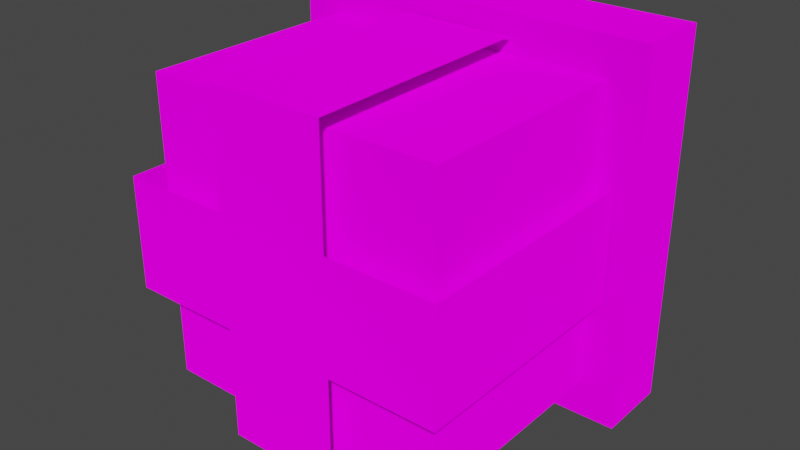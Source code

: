 # Source: ClusterLight1.blend  (saved by Blender 2.93.20; exported with 4.5.12 LTS)
import bpy
from mathutils import Matrix  # noqa: F401  (used for matrix-valued properties, if any)

bpy.ops.wm.read_factory_settings(use_empty=True)
scene = bpy.context.scene
scene.name = 'Scene'

# ---- collections
col_collection = bpy.data.collections.new('Collection'); scene.collection.children.link(col_collection)

# ---- images (referenced by path relative to the original .blend; pixels are not part of the script)
import os
ASSET_DIR = os.environ.get("B2B_ASSET_DIR", "")  # directory of the original .blend (textures are referenced by path, not embedded)
HERE = os.path.dirname(os.path.abspath(__file__))  # packed textures are extracted next to this script under _unpacked/

def load_image(name, relpath, width, height, colorspace="sRGB"):
    """Load a texture the original file referenced (path relative to the .blend, or extracted next to this script)."""
    p = next((c for c in (os.path.join(HERE, relpath), os.path.join(ASSET_DIR, relpath)) if relpath and os.path.exists(c)), "")
    if p:
        img = bpy.data.images.load(p, check_existing=True)
        img.name = name
    else:  # same state as the original file: an image datablock whose file is absent (Cycles renders it pink)
        img = bpy.data.images.new(name, width, height)
        img.source = "FILE"
        img.filepath = "//" + (relpath or name)
    img.colorspace_settings.name = colorspace
    return img
img_cluster_png = load_image('Cluster.png', 'Cluster.png', 1024, 1024, 'sRGB')

# ---- materials (node trees are filled in below, after node groups)
mat_mat_example_block = bpy.data.materials.new('MAT_EXAMPLE_BLOCK')
mat_mat_example_block.use_transparent_shadow = False

# ---- material node trees
mat_mat_example_block.use_nodes = True; mat_mat_example_block.node_tree.nodes.clear()
_N = mat_mat_example_block.node_tree.nodes; _L = mat_mat_example_block.node_tree.links
n0 = _N.new('ShaderNodeOutputMaterial'); n0.name = 'Material Output'; n0.location = (300, 300)
n1 = _N.new('ShaderNodeBsdfDiffuse'); n1.name = 'Diffuse BSDF'; n1.location = (10, 300)
n1.inputs[1].default_value = 1.0
n2 = _N.new('ShaderNodeTexImage'); n2.name = 'Image Texture'; n2.location = (-280, 280)
n2.image = img_cluster_png
n2.interpolation = 'Closest'
_L.new(n1.outputs[0], n0.inputs[0])
_L.new(n2.outputs[0], n1.inputs[0])
n0.is_active_output = True

# ---- world
world_world = bpy.data.worlds.new('World'); scene.world = world_world
world_world.use_nodes = True; world_world.node_tree.nodes.clear()
_N = world_world.node_tree.nodes; _L = world_world.node_tree.links
n0 = _N.new('ShaderNodeOutputWorld'); n0.name = 'World Output'; n0.location = (300, 300)
n1 = _N.new('ShaderNodeBackground'); n1.name = 'Background'; n1.location = (10, 300)
n1.inputs[0].default_value = (0.05088, 0.05088, 0.05088, 1.0)
_L.new(n1.outputs[0], n0.inputs[0])
n0.is_active_output = True
world_world.color = (0.05088, 0.05088, 0.05088)
world_world.use_sun_shadow = False
world_world.sun_shadow_jitter_overblur = 0.0

# ---- meshes
me_cube_005 = bpy.data.meshes.new('Cube.005')
me_cube_005.from_pydata([(-0.07477, -1.229, 0.2427), (-0.07477, -1.229, 0.6907), (0.07888, -1.229, 0.6907), (0.07888, -1.229, 0.2427), (0.07888, -1.229, 0.5413), (0.07888, -1.229, 0.392), (-0.07477, -1.229, 0.392), (-0.07477, -1.229, 0.5413), (0.2234, -1.229, 0.5413), (0.2234, -1.229, 0.392), (-0.2246, -1.229, 0.392), (-0.2246, -1.229, 0.5413), (-0.0798, -0.9065, 0.2427), (-0.0798, -0.9065, 0.6907), (0.07386, -0.9065, 0.6907), (0.07386, -0.9065, 0.2427), (0.2234, -0.9065, 0.5413), (0.2234, -0.9065, 0.392), (-0.2246, -0.9065, 0.392), (-0.2246, -0.9065, 0.5413), (-0.25, -0.8, 0.2167), (-0.25, -0.8, 0.7167), (0.25, -0.8, 0.2167), (0.25, -0.8, 0.7167), (-0.25, -0.9, 0.2167), (-0.25, -0.9, 0.7167), (0.25, -0.9, 0.7167), (0.25, -0.9, 0.2167), (-0.2, -0.9, 0.2667), (-0.2, -0.9, 0.6667), (0.2, -0.9, 0.6667), (0.2, -0.9, 0.2667), (-0.2, -1.2, 0.2667), (-0.2, -1.2, 0.6667), (0.2, -1.2, 0.6667), (0.2, -1.2, 0.2667), (-0.15, -1.15, 0.32), (-0.15, -1.15, 0.62), (0.15, -1.15, 0.62), (0.15, -1.15, 0.32), (-0.15, -0.95, 0.32), (0.15, -0.95, 0.32), (0.15, -0.95, 0.62), (-0.15, -0.95, 0.62)], [], [(5, 9, 8, 4, 2, 1, 7, 11, 10, 6, 0, 3), (1, 2, 14, 13), (8, 9, 17, 16), (10, 11, 19, 18), (3, 0, 12, 15), (22, 20, 21, 23), (27, 26, 25, 24), (20, 22, 27, 24), (23, 21, 25, 26), (21, 20, 24, 25), (22, 23, 26, 27), (35, 34, 33, 32), (28, 31, 35, 32), (29, 28, 32, 33), (30, 29, 33, 34), (31, 30, 34, 35), (39, 36, 37, 38), (41, 42, 43, 40), (37, 36, 40, 43), (38, 37, 43, 42), (39, 38, 42, 41), (36, 39, 41, 40)])
_uv = me_cube_005.uv_layers.new(name='UVMap')
_uv.uv.foreach_set('vector', [0.316, 0.2533, 0.316, 0.1989, 0.3723, 0.1989, 0.3723, 0.2533, 0.4285, 0.2533, 0.4285, 0.3111, 0.3723, 0.3111, 0.3723, 0.3675, 0.3161, 0.3675, 0.3161, 0.3111, 0.2598, 0.3112, 0.2598, 0.2533, 0.4285, 0.3111, 0.4285, 0.2533, 0.5499, 0.2551, 0.5499, 0.313, 0.3723, 0.1989, 0.316, 0.1989, 0.316, 0.07747, 0.3722, 0.07746, 0.3161, 0.3675, 0.3723, 0.3675, 0.3723, 0.4889, 0.3161, 0.4889, 0.2598, 0.2533, 0.2598, 0.3112, 0.1384, 0.3131, 0.1384, 0.2552, 0.125, 0.9375, 0.125, 0.625, 0.4375, 0.625, 0.4375, 0.9375, 0.8125, 0.9375, 0.5, 0.9375, 0.5, 0.625, 0.8125, 0.625, 0.875, 0.625, 0.875, 0.9375, 0.8125, 0.9375, 0.8125, 0.625, 0.4375, 0.9375, 0.4375, 0.625, 0.5, 0.625, 0.5, 0.9375, 0.5, 0.5625, 0.8125, 0.5625, 0.8125, 0.625, 0.5, 0.625, 0.8125, 1.0, 0.5, 1.0, 0.5, 0.9375, 0.8125, 0.9375, 0.2778, 0.2269, 0.2505, 0.2269, 0.2505, 0.1996, 0.2778, 0.1996, 0.296, 0.1996, 0.296, 0.2269, 0.2778, 0.2269, 0.2778, 0.1996, 0.2505, 0.1814, 0.2778, 0.1814, 0.2778, 0.1996, 0.2505, 0.1996, 0.2323, 0.2269, 0.2323, 0.1996, 0.2505, 0.1996, 0.2505, 0.2269, 0.2778, 0.2451, 0.2505, 0.2451, 0.2505, 0.2269, 0.2778, 0.2269, 1.0, 0.0, 0.0, 0.0, 0.0, 1.0, 1.0, 1.0, 1.0, 0.0, 1.0, 1.0, 0.0, 1.0, 0.0, 0.0, 0.0, 1.0, 0.0, 0.0, 0.0, 0.0, 0.0, 1.0, 1.0, 1.0, 0.0, 1.0, 0.0, 1.0, 1.0, 1.0, 1.0, 0.0, 1.0, 1.0, 1.0, 1.0, 1.0, 0.0, 0.0, 0.0, 1.0, 0.0, 1.0, 0.0, 0.0, 0.0])
me_cube_005.materials.append(mat_mat_example_block)
me_cube_005.use_remesh_preserve_volume = False
me_cube_005.use_remesh_preserve_attributes = False
me_cube_005.use_mirror_vertex_groups = False
me_cube_005.update()

# ---- objects
ob_cube_001 = bpy.data.objects.new('Cube.001', me_cube_005)

# ---- transforms, parenting, visibility, modifiers, constraints
ob_cube_001.location = (0.0, 1.6, 0.3845)
ob_cube_001.lineart.crease_threshold = 0.0

# ---- collection membership
col_collection.objects.link(ob_cube_001)

# ---- scene / render settings (as saved in the file)
scene.frame_start = 1; scene.frame_end = 250; scene.frame_set(1)
scene.render.engine = 'BLENDER_EEVEE_NEXT'
scene.cycles.use_denoising = False
scene.cycles.samples = 128
scene.cycles.sampling_pattern = 'TABULATED_SOBOL'
scene.cycles.use_adaptive_sampling = False
scene.cycles.use_light_tree = False
scene.eevee.use_gtao = True
scene.eevee.gtao_quality = 0.4
scene.eevee.gtao_distance = 2.5
scene.eevee.fast_gi_quality = 0.4
scene.view_settings.view_transform = 'Filmic'
bpy.context.view_layer.update()

# ---- added for rendering (the .blend has no active camera and no usable light): camera, sun
cam_auto = bpy.data.cameras.new('AutoCamera')
cam_auto.lens = 50.0
cam_auto.sensor_width = 36.0
cam_auto.clip_end = 1000.0
ob_auto_camera = bpy.data.objects.new('AutoCamera', cam_auto)
scene.collection.objects.link(ob_auto_camera)
ob_auto_camera.location = (0.765215, -0.332749, 1.46335)
ob_auto_camera.rotation_euler = (1.09748, -7.21219e-08, 0.694738)
scene.camera = ob_auto_camera
light_auto_sun = bpy.data.lights.new('AutoSun', 'SUN')
light_auto_sun.energy = 3.0
light_auto_sun.angle = 0.0523599
ob_auto_sun = bpy.data.objects.new('AutoSun', light_auto_sun)
scene.collection.objects.link(ob_auto_sun)
ob_auto_sun.rotation_euler = (0.872665, 0.174533, 0.523599)
bpy.context.view_layer.update()
